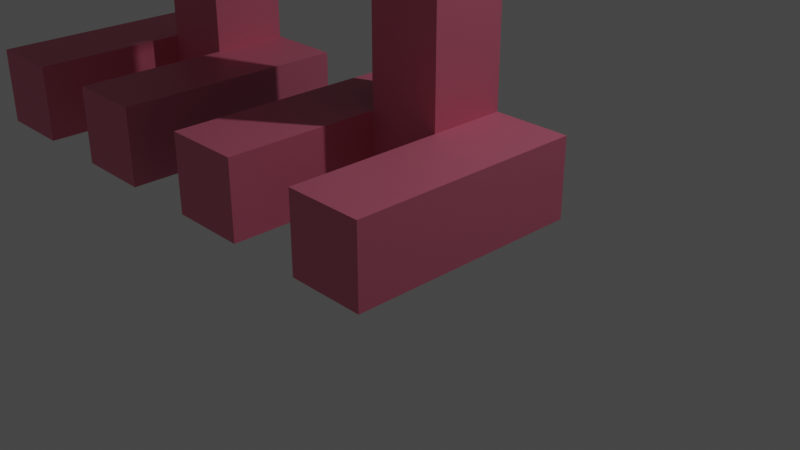 # Source: ostrich.blend  (saved by Blender 2.90.8; exported with 4.5.12 LTS)
import bpy
from mathutils import Matrix  # noqa: F401  (used for matrix-valued properties, if any)

bpy.ops.wm.read_factory_settings(use_empty=True)
scene = bpy.context.scene
scene.name = 'Scene'

# ---- collections
col_collection = bpy.data.collections.new('Collection'); scene.collection.children.link(col_collection)

# ---- materials (node trees are filled in below, after node groups)
mat_material = bpy.data.materials.new('Material')
mat_material.alpha_threshold = 0.0
mat_material.use_transparent_shadow = False
mat_material.line_color = (0.0, 0.0, 0.0, 1.0)
mat_material_001 = bpy.data.materials.new('Material.001')
mat_material_001.use_transparent_shadow = False
mat_material_002 = bpy.data.materials.new('Material.002')
mat_material_002.use_transparent_shadow = False
mat_material_003 = bpy.data.materials.new('Material.003')
mat_material_003.use_transparent_shadow = False

# ---- material node trees
mat_material.use_nodes = True; mat_material.node_tree.nodes.clear()
_N = mat_material.node_tree.nodes; _L = mat_material.node_tree.links
n0 = _N.new('ShaderNodeOutputMaterial'); n0.name = 'Material Output'; n0.location = (300, 300)
n1 = _N.new('ShaderNodeBsdfPrincipled'); n1.name = 'Principled BSDF'; n1.location = (10, 300)
n1.distribution = 'GGX'
n1.subsurface_method = 'BURLEY'
n1.inputs[0].default_value = (0.0, 0.0, 0.0, 1.0)
n1.inputs[2].default_value = 0.4
n1.inputs[3].default_value = 1.45
n1.inputs[27].default_value = (0.0, 0.0, 0.0, 1.0)
n1.inputs[28].default_value = 1.0
_L.new(n1.outputs[0], n0.inputs[0])
n0.is_active_output = True
mat_material_001.use_nodes = True; mat_material_001.node_tree.nodes.clear()
_N = mat_material_001.node_tree.nodes; _L = mat_material_001.node_tree.links
n0 = _N.new('ShaderNodeBsdfPrincipled'); n0.name = 'Principled BSDF'; n0.location = (10, 300)
n0.distribution = 'GGX'
n0.subsurface_method = 'BURLEY'
n0.inputs[3].default_value = 1.45
n0.inputs[27].default_value = (0.0, 0.0, 0.0, 1.0)
n0.inputs[28].default_value = 1.0
n1 = _N.new('ShaderNodeOutputMaterial'); n1.name = 'Material Output'; n1.location = (300, 300)
_L.new(n0.outputs[0], n1.inputs[0])
n1.is_active_output = True
mat_material_002.use_nodes = True; mat_material_002.node_tree.nodes.clear()
_N = mat_material_002.node_tree.nodes; _L = mat_material_002.node_tree.links
n0 = _N.new('ShaderNodeBsdfPrincipled'); n0.name = 'Principled BSDF'; n0.location = (10, 300)
n0.distribution = 'GGX'
n0.subsurface_method = 'BURLEY'
n0.inputs[0].default_value = (0.8, 0.1875, 0.2933, 1.0)
n0.inputs[3].default_value = 1.45
n0.inputs[27].default_value = (0.0, 0.0, 0.0, 1.0)
n0.inputs[28].default_value = 1.0
n1 = _N.new('ShaderNodeOutputMaterial'); n1.name = 'Material Output'; n1.location = (300, 300)
_L.new(n0.outputs[0], n1.inputs[0])
n1.is_active_output = True
mat_material_003.use_nodes = True; mat_material_003.node_tree.nodes.clear()
_N = mat_material_003.node_tree.nodes; _L = mat_material_003.node_tree.links
n0 = _N.new('ShaderNodeBsdfPrincipled'); n0.name = 'Principled BSDF'; n0.location = (10, 300)
n0.distribution = 'GGX'
n0.subsurface_method = 'BURLEY'
n0.inputs[0].default_value = (0.8, 0.05105, 0.1108, 1.0)
n0.inputs[3].default_value = 1.45
n0.inputs[27].default_value = (0.0, 0.0, 0.0, 1.0)
n0.inputs[28].default_value = 1.0
n1 = _N.new('ShaderNodeOutputMaterial'); n1.name = 'Material Output'; n1.location = (300, 300)
_L.new(n0.outputs[0], n1.inputs[0])
n1.is_active_output = True

# ---- world
world_world = bpy.data.worlds.new('World'); scene.world = world_world
world_world.use_nodes = True; world_world.node_tree.nodes.clear()
_N = world_world.node_tree.nodes; _L = world_world.node_tree.links
n0 = _N.new('ShaderNodeOutputWorld'); n0.name = 'World Output'; n0.location = (300, 300)
n1 = _N.new('ShaderNodeBackground'); n1.name = 'Background'; n1.location = (10, 300)
n1.inputs[0].default_value = (0.05088, 0.05088, 0.05088, 1.0)
_L.new(n1.outputs[0], n0.inputs[0])
n0.is_active_output = True
world_world.color = (0.05088, 0.05088, 0.05088)
world_world.use_sun_shadow = False
world_world.sun_shadow_jitter_overblur = 0.0

# ---- cameras
cam_camera = bpy.data.cameras.new('Camera')
cam_camera.clip_end = 100.0
cam_camera.ortho_scale = 7.314

# ---- lights
light_light = bpy.data.lights.new('Light', 'POINT')
light_light.transmission_factor = 0.0
light_light.energy = 1000.0
light_light.shadow_soft_size = 0.1
light_light.shadow_maximum_resolution = 0.006
light_light.use_absolute_resolution = True

# ---- meshes
me_cube = bpy.data.meshes.new('Cube')
me_cube.from_pydata([(1.0, 1.0, 1.0), (1.0, 1.0, -1.0), (1.0, -1.0, 1.0), (1.0, -1.0, -1.0), (-1.0, 1.0, 1.0), (-1.0, 1.0, -1.0), (-1.0, -1.0, 1.0), (-1.0, -1.0, -1.0), (1.0, 2.0, -1.0), (-1.0, 2.0, -1.0), (1.0, 2.0, 1.0), (-1.0, 2.0, 1.0), (3.0, 1.0, 1.0), (3.0, 1.0, -1.0), (3.0, 2.0, 1.0), (3.0, 2.0, -1.0), (5.0, 1.0, 1.0), (5.0, 1.0, -1.0), (5.0, 2.0, 1.0), (5.0, 2.0, -1.0), (3.0, -1.0, 1.0), (3.0, -1.0, -1.0), (5.0, -1.0, 1.0), (5.0, -1.0, -1.0), (1.0, 1.0, 11.0), (1.0, 2.0, 11.0), (3.0, 1.0, 11.0), (3.0, 2.0, 11.0), (1.0, 1.0, 11.0), (1.0, 2.0, 11.0), (3.0, 1.0, 11.0), (3.0, 2.0, 11.0), (1.0, 1.0, 13.0), (1.0, 2.0, 13.0), (7.0, -1.0, 17.0), (5.0, -1.0, 17.0), (3.0, 0.0, 11.0), (1.0, 0.0, 11.0), (5.0, 2.0, 17.0), (1.0, 0.0, 13.0), (3.0, -1.0, 11.0), (1.0, -1.0, 11.0), (3.0, -1.0, 13.0), (1.0, -1.0, 13.0), (1.0, 3.0, 11.0), (3.0, 3.0, 11.0), (1.0, 3.0, 13.0), (1.0, 4.0, 11.0), (3.0, 4.0, 11.0), (1.0, 4.0, 13.0), (3.0, 4.0, 13.0), (5.0, 1.0, 11.0), (5.0, 2.0, 11.0), (3.0, 4.0, 17.0), (1.0, 4.0, 17.0), (5.0, 0.0, 11.0), (3.0, 3.0, 17.0), (5.0, -1.0, 11.0), (5.0, -1.0, 13.0), (1.0, 3.0, 17.0), (5.0, 3.0, 11.0), (0.0, 0.0, 13.0), (5.0, 4.0, 11.0), (7.0, 1.0, 11.0), (7.0, 2.0, 11.0), (1.0, -1.0, 17.0), (3.0, -1.0, 17.0), (7.0, 0.0, 11.0), (1.0, 0.0, 17.0), (7.0, -1.0, 11.0), (7.0, -1.0, 13.0), (3.0, 0.0, 17.0), (7.0, 3.0, 11.0), (0.0, 2.0, 13.0), (7.0, 4.0, 11.0), (9.0, 1.0, 11.0), (9.0, 2.0, 11.0), (3.0, 2.0, 17.0), (9.0, 0.0, 11.0), (1.0, 2.0, 17.0), (9.0, -1.0, 11.0), (9.0, -1.0, 13.0), (1.0, 1.0, 17.0), (9.0, 3.0, 11.0), (0.0, 1.0, 13.0), (9.0, 4.0, 11.0), (11.0, 1.0, 11.0), (11.0, 2.0, 11.0), (11.0, 1.0, 13.0), (11.0, 2.0, 13.0), (11.0, 0.0, 11.0), (11.0, 0.0, 13.0), (11.0, -1.0, 11.0), (11.0, -1.0, 13.0), (11.0, 3.0, 13.0), (11.0, 3.0, 11.0), (11.0, 4.0, 13.0), (11.0, 4.0, 11.0), (9.0, 1.0, 11.0), (9.0, 2.0, 11.0), (11.0, 1.0, 11.0), (11.0, 2.0, 11.0), (9.0, 1.0, 1.0), (9.0, 2.0, 1.0), (11.0, 1.0, 1.0), (11.0, 2.0, 1.0), (9.0, 1.0, -1.0), (9.0, 2.0, -1.0), (11.0, 1.0, -1.0), (11.0, 2.0, -1.0), (13.0, 1.0, 1.0), (13.0, 2.0, 1.0), (13.0, 1.0, -1.0), (13.0, 2.0, -1.0), (11.0, -1.0, -1.0), (11.0, -1.0, 1.0), (13.0, -1.0, -1.0), (13.0, -1.0, 1.0), (7.0, 1.0, 1.0), (7.0, 2.0, 1.0), (7.0, 1.0, -1.0), (7.0, 2.0, -1.0), (9.0, -1.0, 1.0), (9.0, -1.0, -1.0), (7.0, -1.0, 1.0), (7.0, -1.0, -1.0), (12.0, 0.0, 13.0), (12.0, 0.0, 15.0), (8.1, -1.3, 15.0), (3.9, -1.3, 16.4), (1.0, 0.0, 15.0), (3.0, -1.0, 15.0), (1.0, -1.0, 15.0), (1.0, 3.0, 15.0), (5.3, -1.3, 16.4), (1.0, 4.0, 15.0), (3.0, 4.0, 15.0), (9.0, -1.3, 17.0), (3.0, -1.3, 17.0), (8.1, -1.3, 16.4), (6.7, -1.3, 16.4), (9.0, -1.3, 15.0), (9.0, -1.3, 13.0), (8.1, -1.5, 16.4), (6.7, -1.5, 16.4), (3.0, -1.3, 15.0), (5.0, 4.0, 15.0), (3.0, -1.3, 13.0), (7.0, -1.3, 13.0), (5.0, -1.3, 13.0), (7.0, 4.0, 15.0), (7.0, -1.3, 17.0), (11.0, -1.0, 15.0), (9.0, -1.0, 15.0), (5.0, -1.3, 17.0), (9.0, 4.0, 15.0), (3.9, -1.5, 26.35), (3.9, -2.5, 26.35), (11.0, 0.0, 15.0), (11.0, 3.0, 15.0), (11.0, 4.0, 15.0), (7.0, 3.0, 17.0), (5.0, 3.0, 17.0), (5.0, 0.0, 17.0), (7.0, 2.0, 17.0), (5.0, 4.0, 17.0), (9.0, 3.0, 17.0), (9.0, 2.0, 17.0), (7.0, 0.0, 17.0), (7.0, 4.0, 17.0), (11.0, -1.0, 17.0), (9.0, -1.0, 17.0), (9.0, 0.0, 17.0), (9.0, 4.0, 17.0), (11.0, 1.0, 17.0), (11.0, 2.0, 17.0), (11.0, 0.0, 17.0), (11.0, 3.0, 17.0), (11.0, 4.0, 17.0), (3.9, -1.3, 15.0), (8.1, -1.3, 13.6), (6.7, -1.3, 13.6), (5.3, -1.3, 13.6), (3.9, -1.3, 13.6), (5.3, -1.5, 16.4), (3.9, -1.5, 16.4), (8.1, -1.5, 15.0), (6.7, -1.5, 15.0), (5.3, -1.5, 15.0), (3.9, -1.5, 15.0), (8.1, -1.5, 13.6), (6.7, -1.5, 13.6), (5.3, -1.5, 13.6), (3.9, -1.5, 13.6), (4.95, -1.5, 15.35), (7.05, -1.5, 15.35), (7.05, -1.5, 13.25), (4.95, -1.5, 13.25), (4.95, -2.5, 15.35), (7.05, -2.5, 15.35), (7.05, -2.5, 13.25), (4.95, -2.5, 13.25), (4.95, -1.5, 25.35), (7.05, -1.5, 25.35), (4.95, -2.5, 25.35), (7.05, -2.5, 25.35), (3.9, -1.0, 25.35), (8.1, -1.0, 25.35), (3.9, -3.0, 25.35), (8.1, -3.0, 25.35), (3.9, -1.0, 29.35), (8.1, -1.0, 29.35), (3.9, -3.0, 29.35), (8.1, -3.0, 29.35), (3.9, -3.0, 26.75), (8.1, -3.0, 26.75), (3.9, -3.0, 27.95), (8.1, -3.0, 27.95), (3.9, -3.0, 26.75), (8.1, -3.0, 26.75), (3.9, -3.0, 27.95), (8.1, -3.0, 27.95), (3.9, -4.0, 26.75), (8.1, -4.0, 26.75), (3.9, -4.0, 27.95), (8.1, -4.0, 27.95), (1.0, 5.0, 13.0), (3.0, 5.0, 13.0), (3.0, 5.0, 15.0), (1.0, 5.0, 15.0), (1.0, 5.0, 11.0), (3.0, 5.0, 11.0), (1.0, 5.0, 13.0), (3.0, 5.0, 13.0), (5.0, 5.0, 13.0), (5.0, 5.0, 11.0), (5.0, 5.0, 15.0), (7.0, 5.0, 11.0), (9.0, 5.0, 11.0), (7.0, 5.0, 13.0), (11.0, 5.0, 15.0), (11.0, 5.0, 13.0), (11.0, 5.0, 11.0), (9.0, 5.0, 13.0), (3.0, 5.0, 15.0), (9.0, 5.0, 15.0), (7.0, 5.0, 15.0), (0.0, 3.0, 17.0), (0.0, 2.0, 17.0), (0.0, 3.0, 13.0), (0.0, 4.0, 13.0), (0.0, 0.0, 17.0), (0.0, 1.0, 17.0), (0.0, 3.0, 15.0), (0.0, 2.0, 15.0), (0.0, 1.0, 15.0), (0.0, 0.0, 15.0), (0.0, 4.0, 15.0), (12.0, 1.0, 13.0), (12.0, 1.0, 15.0), (12.0, 4.0, 15.0), (12.0, 4.0, 13.0), (12.0, 2.0, 15.0), (12.0, 2.0, 13.0), (12.0, 3.0, 13.0), (12.0, 3.0, 15.0), (12.0, 3.0, 17.0), (12.0, 0.0, 17.0), (12.0, 1.0, 17.0), (12.0, 2.0, 17.0), (3.9, -2.5, 28.35), (3.9, -1.5, 28.35), (8.1, -1.5, 26.35), (8.1, -2.5, 26.35), (8.1, -1.5, 28.35), (8.1, -2.5, 28.35), (3.7, -2.5, 26.35), (3.7, -1.5, 26.35), (3.7, -2.5, 28.35), (3.7, -1.5, 28.35), (8.3, -1.5, 26.35), (8.3, -2.5, 26.35), (8.3, -1.5, 28.35), (8.3, -2.5, 28.35), (8.3, -1.75, 26.85), (8.3, -2.25, 26.85), (8.3, -1.75, 27.85), (8.3, -2.25, 27.85), (3.7, -2.25, 26.85), (3.7, -1.75, 26.85), (3.7, -2.25, 27.85), (3.7, -1.75, 27.85), (5.0, 1.0, 19.0), (7.0, 1.0, 19.0), (5.0, 2.0, 19.0), (3.0, 1.0, 19.0), (3.0, 0.0, 19.0), (1.0, 0.0, 19.0), (1.0, 1.0, 19.0), (1.0, 2.0, 19.0), (3.0, 2.0, 19.0), (5.0, 0.0, 19.0), (7.0, 2.0, 19.0), (9.0, 2.0, 19.0), (7.0, 0.0, 19.0), (9.0, 1.0, 19.0), (9.0, 0.0, 19.0), (11.0, 1.0, 19.0), (11.0, 2.0, 19.0), (11.0, 0.0, 19.0)], [], [(0, 4, 6, 2), (3, 2, 6, 7), (7, 6, 4, 5), (5, 1, 3, 7), (1, 0, 2, 3), (4, 0, 10, 11), (9, 11, 10, 8), (0, 1, 13, 12), (5, 4, 11, 9), (1, 5, 9, 8), (15, 14, 18, 19), (8, 10, 14, 15), (1, 8, 15, 13), (14, 10, 25, 27), (16, 17, 19, 18), (14, 12, 16, 18), (17, 16, 22, 23), (13, 15, 19, 17), (20, 21, 23, 22), (13, 17, 23, 21), (12, 13, 21, 20), (16, 12, 20, 22), (24, 26, 30, 28), (12, 14, 27, 26), (10, 0, 24, 25), (0, 12, 26, 24), (28, 30, 36, 37), (25, 24, 28, 29), (27, 25, 29, 31), (26, 27, 31, 30), (71, 68, 65, 66), (29, 28, 32, 33), (68, 71, 296, 297), (160, 96, 241, 240), (56, 77, 38, 162), (32, 28, 37, 39), (40, 36, 55, 57), (79, 77, 56, 59), (41, 40, 42, 43), (37, 36, 40, 41), (39, 37, 41, 43), (168, 172, 306, 304), (31, 45, 60, 52), (31, 29, 44, 45), (29, 33, 46, 44), (30, 31, 52, 51), (85, 74, 237, 238), (43, 42, 131, 132), (44, 46, 49, 47), (45, 44, 47, 48), (55, 51, 63, 67), (94, 96, 261, 264), (35, 66, 138, 154), (93, 91, 158, 152), (58, 70, 148, 149), (42, 40, 57, 58), (160, 159, 265, 260), (82, 79, 248, 252), (36, 30, 51, 55), (45, 48, 62, 60), (39, 43, 132, 130), (49, 46, 249, 250), (155, 160, 240, 245), (96, 97, 242, 241), (88, 89, 263, 258), (135, 49, 250, 257), (72, 74, 85, 83), (52, 60, 72, 64), (57, 55, 67, 69), (32, 39, 61, 84), (74, 62, 235, 237), (51, 52, 64, 63), (58, 57, 69, 70), (60, 62, 74, 72), (47, 49, 232, 230), (81, 153, 141, 142), (174, 176, 267, 268), (83, 85, 97, 95), (81, 80, 92, 93), (67, 63, 75, 78), (64, 72, 83, 76), (69, 67, 78, 80), (136, 50, 227, 228), (136, 146, 236, 244), (63, 64, 76, 75), (70, 69, 80, 81), (86, 87, 89, 88), (90, 91, 93, 92), (86, 88, 91, 90), (94, 95, 97, 96), (89, 87, 95, 94), (150, 155, 245, 246), (78, 75, 86, 90), (76, 83, 95, 87), (80, 78, 90, 92), (81, 93, 152, 153), (49, 50, 233, 232), (76, 87, 101, 99), (101, 100, 104, 105), (86, 75, 98, 100), (87, 86, 100, 101), (75, 76, 99, 98), (104, 102, 106, 108), (100, 98, 102, 104), (98, 99, 103, 102), (99, 101, 105, 103), (106, 107, 109, 108), (102, 103, 119, 118), (103, 105, 109, 107), (109, 105, 111, 113), (111, 110, 112, 113), (104, 108, 114, 115), (108, 109, 113, 112), (105, 104, 110, 111), (115, 114, 116, 117), (108, 112, 116, 114), (112, 110, 117, 116), (110, 104, 115, 117), (118, 119, 121, 120), (103, 107, 121, 119), (102, 118, 124, 122), (107, 106, 120, 121), (123, 122, 124, 125), (106, 102, 122, 123), (118, 120, 125, 124), (120, 106, 123, 125), (138, 145, 179, 129), (145, 147, 183, 179), (142, 141, 128, 180), (154, 138, 129, 134), (149, 148, 181, 182), (153, 171, 137, 141), (171, 34, 151, 137), (159, 160, 178, 177), (150, 146, 165, 169), (130, 132, 65, 68), (96, 160, 260, 261), (135, 133, 59, 54), (152, 158, 176, 170), (130, 68, 251, 256), (160, 155, 173, 178), (132, 131, 66, 65), (89, 94, 264, 263), (42, 58, 149, 147), (136, 135, 54, 53), (175, 174, 268, 269), (33, 32, 84, 73), (146, 136, 53, 165), (59, 133, 253, 247), (155, 150, 169, 173), (153, 152, 170, 171), (59, 56, 53, 54), (165, 162, 161, 169), (163, 35, 34, 168), (167, 164, 302, 303), (162, 38, 164, 161), (175, 167, 303, 308), (82, 68, 297, 298), (53, 56, 162, 165), (71, 66, 35, 163), (169, 161, 166, 173), (168, 34, 171, 172), (38, 77, 300, 294), (161, 164, 167, 166), (163, 168, 304, 301), (172, 171, 170, 176), (77, 79, 299, 300), (166, 167, 175, 177), (71, 163, 301, 296), (173, 166, 177, 178), (79, 82, 298, 299), (151, 154, 134, 140), (131, 42, 147, 145), (66, 131, 145, 138), (70, 81, 142, 148), (34, 35, 154, 151), (180, 128, 186, 190), (128, 139, 143, 186), (129, 179, 189, 185), (182, 181, 191, 192), (134, 129, 185, 184), (183, 182, 192, 193), (137, 151, 140, 139), (148, 142, 180, 181), (141, 137, 139, 128), (147, 149, 182, 183), (188, 187, 144, 184), (187, 186, 143, 144), (188, 192, 197, 194), (191, 190, 186, 187), (193, 192, 188, 189), (189, 188, 184, 185), (140, 134, 184, 144), (179, 183, 193, 189), (181, 180, 190, 191), (139, 140, 144, 143), (197, 196, 200, 201), (187, 188, 194, 195), (192, 191, 196, 197), (191, 187, 195, 196), (201, 200, 199, 198), (196, 195, 199, 200), (194, 197, 201, 198), (199, 195, 203, 205), (202, 204, 208, 206), (198, 199, 205, 204), (194, 198, 204, 202), (195, 194, 202, 203), (208, 209, 215, 214), (204, 205, 209, 208), (205, 203, 207, 209), (203, 202, 206, 207), (211, 210, 212, 213), (213, 209, 273, 275), (207, 206, 210, 211), (210, 206, 156, 271), (216, 214, 218, 220), (209, 213, 217, 215), (212, 208, 214, 216), (213, 212, 216, 217), (219, 221, 225, 223), (217, 216, 220, 221), (215, 217, 221, 219), (214, 215, 219, 218), (222, 223, 225, 224), (218, 219, 223, 222), (220, 218, 222, 224), (221, 220, 224, 225), (227, 226, 229, 228), (50, 49, 226, 227), (49, 135, 229, 226), (135, 136, 228, 229), (231, 233, 234, 235), (231, 230, 232, 233), (234, 233, 244, 236), (239, 234, 236, 246), (235, 234, 239, 237), (241, 243, 245, 240), (237, 239, 243, 238), (243, 239, 246, 245), (238, 243, 241, 242), (50, 136, 244, 233), (62, 48, 231, 235), (146, 150, 246, 236), (97, 85, 238, 242), (48, 47, 230, 231), (250, 249, 253, 257), (73, 84, 255, 254), (249, 73, 254, 253), (84, 61, 256, 255), (254, 255, 252, 248), (255, 256, 251, 252), (253, 254, 248, 247), (79, 59, 247, 248), (46, 33, 73, 249), (39, 130, 256, 61), (68, 82, 252, 251), (133, 135, 257, 253), (258, 263, 262, 259), (264, 261, 260, 265), (126, 258, 259, 127), (263, 264, 265, 262), (262, 265, 266, 269), (127, 259, 268, 267), (259, 262, 269, 268), (176, 158, 127, 267), (159, 177, 266, 265), (91, 88, 258, 126), (158, 91, 126, 127), (177, 175, 269, 266), (271, 156, 277, 279), (208, 212, 270, 157), (212, 210, 271, 270), (206, 208, 157, 156), (274, 275, 283, 282), (211, 213, 275, 274), (209, 207, 272, 273), (207, 211, 274, 272), (276, 278, 290, 288), (270, 271, 279, 278), (157, 270, 278, 276), (156, 157, 276, 277), (280, 282, 286, 284), (275, 273, 281, 283), (273, 272, 280, 281), (272, 274, 282, 280), (285, 284, 286, 287), (282, 283, 287, 286), (283, 281, 285, 287), (281, 280, 284, 285), (289, 288, 290, 291), (277, 276, 288, 289), (279, 277, 289, 291), (278, 279, 291, 290), (295, 298, 297, 296), (299, 298, 295, 300), (294, 292, 293, 302), (300, 295, 292, 294), (295, 296, 301, 292), (302, 293, 305, 303), (292, 301, 304, 293), (303, 305, 307, 308), (293, 304, 306, 305), (305, 306, 309, 307), (174, 175, 308, 307), (172, 176, 309, 306), (176, 174, 307, 309), (164, 38, 294, 302)])
me_cube.polygons.foreach_set('material_index', [2, 2, 2, 2, 2, 2, 2, 2, 2, 2, 2, 2, 2, 2, 0, 2, 0, 2, 2, 2, 2, 2, 2, 0, 2, 2, 0, 0, 2, 2, 0, 0, 0, 1, 0, 0, 0, 0, 0, 0, 0, 0, 0, 0, 0, 0, 1, 0, 0, 0, 0, 0, 0, 0, 0, 0, 0, 0, 0, 0, 0, 0, 1, 1, 0, 0, 0, 0, 0, 0, 1, 0, 0, 0, 1, 0, 0, 0, 0, 0, 0, 0, 1, 1, 0, 0, 0, 0, 0, 0, 0, 1, 0, 0, 0, 0, 0, 0, 2, 2, 0, 2, 2, 2, 2, 2, 2, 2, 2, 2, 2, 2, 2, 2, 2, 2, 2, 2, 2, 2, 2, 2, 2, 2, 2, 2, 0, 0, 0, 0, 0, 0, 0, 0, 0, 0, 0, 0, 0, 0, 0, 0, 0, 0, 0, 0, 0, 0, 0, 0, 0, 0, 0, 0, 0, 0, 0, 0, 0, 0, 0, 0, 0, 0, 0, 0, 0, 0, 0, 0, 0, 0, 0, 0, 0, 0, 0, 0, 0, 0, 0, 0, 0, 0, 0, 0, 0, 0, 0, 0, 0, 0, 0, 0, 0, 0, 0, 0, 0, 0, 0, 0, 0, 2, 2, 2, 2, 2, 2, 2, 2, 2, 2, 2, 2, 2, 0, 0, 0, 2, 3, 0, 0, 0, 3, 3, 3, 3, 1, 0, 1, 1, 1, 1, 1, 1, 1, 1, 1, 1, 1, 1, 1, 1, 1, 1, 0, 0, 0, 0, 0, 0, 0, 0, 0, 0, 0, 0, 0, 0, 0, 0, 0, 0, 0, 0, 0, 0, 0, 0, 1, 2, 2, 2, 1, 2, 2, 2, 1, 1, 0, 1, 1, 0, 1, 1, 0, 1, 1, 1, 0, 1, 1, 1, 0, 0, 0, 0, 0, 0, 0, 0, 0, 0, 0, 0, 0, 0])
_uv = me_cube.uv_layers.new(name='UVMap')
_uv.uv.foreach_set('vector', [0.625, 0.5, 0.875, 0.5, 0.875, 0.75, 0.625, 0.75, 0.375, 0.75, 0.625, 0.75, 0.625, 1.0, 0.375, 1.0, 0.375, 0.0, 0.625, 0.0, 0.625, 0.25, 0.375, 0.25, 0.125, 0.5, 0.375, 0.5, 0.375, 0.75, 0.125, 0.75, 0.375, 0.5, 0.625, 0.5, 0.625, 0.75, 0.375, 0.75, 0.875, 0.5, 0.625, 0.5, 0.625, 0.5, 0.875, 0.5, 0.375, 0.25, 0.625, 0.25, 0.625, 0.5, 0.375, 0.5, 0.625, 0.5, 0.375, 0.5, 0.375, 0.5, 0.625, 0.5, 0.375, 0.25, 0.625, 0.25, 0.625, 0.25, 0.375, 0.25, 0.375, 0.5, 0.125, 0.5, 0.125, 0.5, 0.375, 0.5, 0.375, 0.5, 0.625, 0.5, 0.625, 0.5, 0.375, 0.5, 0.375, 0.5, 0.625, 0.5, 0.625, 0.5, 0.375, 0.5, 0.375, 0.5, 0.375, 0.5, 0.375, 0.5, 0.375, 0.5, 0.625, 0.5, 0.625, 0.5, 0.625, 0.5, 0.625, 0.5, 0.625, 0.5, 0.375, 0.5, 0.375, 0.5, 0.625, 0.5, 0.625, 0.5, 0.625, 0.5, 0.625, 0.5, 0.625, 0.5, 0.375, 0.5, 0.625, 0.5, 0.625, 0.5, 0.375, 0.5, 0.375, 0.5, 0.375, 0.5, 0.375, 0.5, 0.375, 0.5, 0.625, 0.5, 0.375, 0.5, 0.375, 0.5, 0.625, 0.5, 0.375, 0.5, 0.375, 0.5, 0.375, 0.5, 0.375, 0.5, 0.625, 0.5, 0.375, 0.5, 0.375, 0.5, 0.625, 0.5, 0.625, 0.5, 0.625, 0.5, 0.625, 0.5, 0.625, 0.5, 0.625, 0.5, 0.625, 0.5, 0.625, 0.5, 0.625, 0.5, 0.625, 0.5, 0.625, 0.5, 0.625, 0.5, 0.625, 0.5, 0.625, 0.5, 0.625, 0.5, 0.625, 0.5, 0.625, 0.5, 0.625, 0.5, 0.625, 0.5, 0.625, 0.5, 0.625, 0.5, 0.625, 0.5, 0.625, 0.5, 0.625, 0.5, 0.625, 0.5, 0.625, 0.5, 0.625, 0.5, 0.625, 0.5, 0.625, 0.5, 0.625, 0.5, 0.625, 0.5, 0.625, 0.5, 0.625, 0.5, 0.625, 0.5, 0.625, 0.5, 0.625, 0.5, 0.625, 0.5, 0.625, 0.5, 0.625, 0.5, 0.625, 0.5, 0.625, 0.5, 0.625, 0.5, 0.625, 0.5, 0.625, 0.5, 0.625, 0.5, 0.625, 0.5, 0.625, 0.5, 0.625, 0.5, 0.625, 0.5, 0.625, 0.5, 0.625, 0.5, 0.625, 0.5, 0.625, 0.5, 0.625, 0.5, 0.625, 0.5, 0.625, 0.5, 0.625, 0.5, 0.625, 0.5, 0.625, 0.5, 0.625, 0.5, 0.625, 0.5, 0.625, 0.5, 0.625, 0.5, 0.625, 0.5, 0.625, 0.5, 0.625, 0.5, 0.625, 0.5, 0.625, 0.5, 0.625, 0.5, 0.625, 0.5, 0.625, 0.5, 0.625, 0.5, 0.625, 0.5, 0.625, 0.5, 0.625, 0.5, 0.625, 0.5, 0.625, 0.5, 0.625, 0.5, 0.625, 0.5, 0.625, 0.5, 0.625, 0.5, 0.625, 0.5, 0.625, 0.5, 0.625, 0.5, 0.625, 0.5, 0.625, 0.5, 0.625, 0.5, 0.625, 0.5, 0.625, 0.5, 0.625, 0.5, 0.625, 0.5, 0.625, 0.5, 0.625, 0.5, 0.625, 0.5, 0.625, 0.5, 0.625, 0.5, 0.625, 0.5, 0.625, 0.5, 0.625, 0.5, 0.625, 0.5, 0.625, 0.5, 0.625, 0.5, 0.625, 0.5, 0.625, 0.5, 0.625, 0.5, 0.625, 0.5, 0.625, 0.5, 0.625, 0.5, 0.625, 0.5, 0.625, 0.5, 0.625, 0.5, 0.625, 0.5, 0.625, 0.5, 0.625, 0.5, 0.625, 0.5, 0.625, 0.5, 0.625, 0.5, 0.625, 0.5, 0.625, 0.5, 0.625, 0.5, 0.625, 0.5, 0.625, 0.5, 0.625, 0.5, 0.625, 0.5, 0.625, 0.5, 0.625, 0.5, 0.625, 0.5, 0.625, 0.5, 0.625, 0.5, 0.625, 0.5, 0.625, 0.5, 0.625, 0.5, 0.625, 0.5, 0.625, 0.5, 0.625, 0.5, 0.625, 0.5, 0.625, 0.5, 0.625, 0.5, 0.625, 0.5, 0.625, 0.5, 0.625, 0.5, 0.625, 0.5, 0.625, 0.5, 0.625, 0.5, 0.625, 0.5, 0.625, 0.5, 0.625, 0.5, 0.625, 0.5, 0.625, 0.5, 0.625, 0.5, 0.625, 0.5, 0.625, 0.5, 0.625, 0.5, 0.625, 0.5, 0.625, 0.5, 0.625, 0.5, 0.625, 0.5, 0.625, 0.5, 0.625, 0.5, 0.625, 0.5, 0.625, 0.5, 0.625, 0.5, 0.625, 0.5, 0.625, 0.5, 0.625, 0.5, 0.625, 0.5, 0.625, 0.5, 0.625, 0.5, 0.625, 0.5, 0.625, 0.5, 0.625, 0.5, 0.625, 0.5, 0.625, 0.5, 0.625, 0.5, 0.625, 0.5, 0.625, 0.5, 0.625, 0.5, 0.625, 0.5, 0.625, 0.5, 0.625, 0.5, 0.625, 0.5, 0.625, 0.5, 0.625, 0.5, 0.625, 0.5, 0.625, 0.5, 0.625, 0.5, 0.625, 0.5, 0.625, 0.5, 0.625, 0.5, 0.625, 0.5, 0.625, 0.5, 0.625, 0.5, 0.625, 0.5, 0.625, 0.5, 0.625, 0.5, 0.625, 0.5, 0.625, 0.5, 0.625, 0.5, 0.625, 0.5, 0.625, 0.5, 0.625, 0.5, 0.625, 0.5, 0.625, 0.5, 0.625, 0.5, 0.625, 0.5, 0.625, 0.5, 0.625, 0.5, 0.625, 0.5, 0.625, 0.5, 0.625, 0.5, 0.625, 0.5, 0.625, 0.5, 0.625, 0.5, 0.625, 0.5, 0.625, 0.5, 0.625, 0.5, 0.625, 0.5, 0.625, 0.5, 0.625, 0.5, 0.625, 0.5, 0.625, 0.5, 0.625, 0.5, 0.625, 0.5, 0.625, 0.5, 0.625, 0.5, 0.625, 0.5, 0.625, 0.5, 0.625, 0.5, 0.625, 0.5, 0.625, 0.5, 0.625, 0.5, 0.625, 0.5, 0.625, 0.5, 0.625, 0.5, 0.625, 0.5, 0.625, 0.5, 0.625, 0.5, 0.625, 0.5, 0.625, 0.5, 0.625, 0.5, 0.625, 0.5, 0.625, 0.5, 0.625, 0.5, 0.625, 0.5, 0.625, 0.5, 0.625, 0.5, 0.625, 0.5, 0.625, 0.5, 0.625, 0.5, 0.625, 0.5, 0.625, 0.5, 0.625, 0.5, 0.625, 0.5, 0.625, 0.5, 0.625, 0.5, 0.625, 0.5, 0.625, 0.5, 0.625, 0.5, 0.625, 0.5, 0.625, 0.5, 0.625, 0.5, 0.625, 0.5, 0.625, 0.5, 0.625, 0.5, 0.625, 0.5, 0.625, 0.5, 0.625, 0.5, 0.625, 0.5, 0.625, 0.5, 0.625, 0.5, 0.625, 0.5, 0.625, 0.5, 0.625, 0.5, 0.625, 0.5, 0.625, 0.5, 0.625, 0.5, 0.625, 0.5, 0.625, 0.5, 0.625, 0.5, 0.625, 0.5, 0.625, 0.5, 0.625, 0.5, 0.625, 0.5, 0.625, 0.5, 0.625, 0.5, 0.625, 0.5, 0.625, 0.5, 0.625, 0.5, 0.625, 0.5, 0.625, 0.5, 0.625, 0.5, 0.625, 0.5, 0.625, 0.5, 0.625, 0.5, 0.625, 0.5, 0.625, 0.5, 0.625, 0.5, 0.625, 0.5, 0.625, 0.5, 0.625, 0.5, 0.625, 0.5, 0.625, 0.5, 0.625, 0.5, 0.625, 0.5, 0.625, 0.5, 0.625, 0.5, 0.625, 0.5, 0.625, 0.5, 0.625, 0.5, 0.625, 0.5, 0.625, 0.5, 0.625, 0.5, 0.625, 0.5, 0.625, 0.5, 0.625, 0.5, 0.625, 0.5, 0.625, 0.5, 0.625, 0.5, 0.625, 0.5, 0.625, 0.5, 0.625, 0.5, 0.625, 0.5, 0.625, 0.5, 0.625, 0.5, 0.625, 0.5, 0.625, 0.5, 0.625, 0.5, 0.625, 0.5, 0.625, 0.5, 0.625, 0.5, 0.625, 0.5, 0.625, 0.5, 0.625, 0.5, 0.625, 0.5, 0.625, 0.5, 0.625, 0.5, 0.625, 0.5, 0.625, 0.5, 0.625, 0.5, 0.625, 0.5, 0.625, 0.5, 0.625, 0.5, 0.625, 0.5, 0.625, 0.5, 0.625, 0.5, 0.625, 0.5, 0.625, 0.5, 0.625, 0.5, 0.625, 0.5, 0.625, 0.5, 0.625, 0.5, 0.625, 0.5, 0.625, 0.5, 0.625, 0.5, 0.625, 0.5, 0.625, 0.5, 0.625, 0.5, 0.625, 0.5, 0.625, 0.5, 0.625, 0.5, 0.625, 0.5, 0.625, 0.5, 0.625, 0.5, 0.625, 0.5, 0.625, 0.5, 0.625, 0.5, 0.625, 0.5, 0.625, 0.5, 0.625, 0.5, 0.625, 0.5, 0.625, 0.5, 0.625, 0.5, 0.625, 0.5, 0.625, 0.5, 0.625, 0.5, 0.625, 0.5, 0.625, 0.5, 0.625, 0.5, 0.625, 0.5, 0.625, 0.5, 0.625, 0.5, 0.625, 0.5, 0.625, 0.5, 0.625, 0.5, 0.625, 0.5, 0.625, 0.5, 0.625, 0.5, 0.625, 0.5, 0.625, 0.5, 0.625, 0.5, 0.625, 0.5, 0.625, 0.5, 0.625, 0.5, 0.625, 0.5, 0.625, 0.5, 0.625, 0.5, 0.625, 0.5, 0.625, 0.5, 0.625, 0.5, 0.625, 0.5, 0.625, 0.5, 0.625, 0.5, 0.625, 0.5, 0.625, 0.5, 0.625, 0.5, 0.625, 0.5, 0.625, 0.5, 0.625, 0.5, 0.625, 0.5, 0.625, 0.5, 0.625, 0.5, 0.625, 0.5, 0.625, 0.5, 0.625, 0.5, 0.625, 0.5, 0.625, 0.5, 0.625, 0.5, 0.625, 0.5, 0.625, 0.5, 0.625, 0.5, 0.625, 0.5, 0.625, 0.5, 0.625, 0.5, 0.625, 0.5, 0.625, 0.5, 0.625, 0.5, 0.625, 0.5, 0.625, 0.5, 0.625, 0.5, 0.625, 0.5, 0.625, 0.5, 0.625, 0.5, 0.625, 0.5, 0.625, 0.5, 0.625, 0.5, 0.625, 0.5, 0.625, 0.5, 0.625, 0.5, 0.625, 0.5, 0.625, 0.5, 0.625, 0.5, 0.625, 0.5, 0.625, 0.5, 0.625, 0.5, 0.625, 0.5, 0.625, 0.5, 0.625, 0.5, 0.625, 0.5, 0.625, 0.5, 0.625, 0.5, 0.625, 0.5, 0.625, 0.5, 0.625, 0.5, 0.625, 0.5, 0.625, 0.5, 0.625, 0.5, 0.625, 0.5, 0.625, 0.5, 0.625, 0.5, 0.625, 0.5, 0.625, 0.5, 0.625, 0.5, 0.625, 0.5, 0.625, 0.5, 0.625, 0.5, 0.625, 0.5, 0.625, 0.5, 0.625, 0.5, 0.625, 0.5, 0.625, 0.5, 0.625, 0.5, 0.625, 0.5, 0.625, 0.5, 0.625, 0.5, 0.625, 0.5, 0.625, 0.5, 0.625, 0.5, 0.625, 0.5, 0.625, 0.5, 0.625, 0.5, 0.625, 0.5, 0.625, 0.5, 0.625, 0.5, 0.625, 0.5, 0.625, 0.5, 0.625, 0.5, 0.625, 0.5, 0.625, 0.5, 0.625, 0.5, 0.625, 0.5, 0.625, 0.5, 0.625, 0.5, 0.625, 0.5, 0.625, 0.5, 0.625, 0.5, 0.625, 0.5, 0.625, 0.5, 0.625, 0.5, 0.625, 0.5, 0.625, 0.5, 0.625, 0.5, 0.625, 0.5, 0.625, 0.5, 0.625, 0.5, 0.625, 0.5, 0.625, 0.5, 0.625, 0.5, 0.625, 0.5, 0.625, 0.5, 0.625, 0.5, 0.625, 0.5, 0.625, 0.5, 0.625, 0.5, 0.625, 0.5, 0.625, 0.5, 0.625, 0.5, 0.625, 0.5, 0.625, 0.5, 0.625, 0.5, 0.625, 0.5, 0.625, 0.5, 0.625, 0.5, 0.625, 0.5, 0.625, 0.5, 0.625, 0.5, 0.625, 0.5, 0.625, 0.5, 0.625, 0.5, 0.625, 0.5, 0.625, 0.5, 0.625, 0.5, 0.625, 0.5, 0.625, 0.5, 0.625, 0.5, 0.625, 0.5, 0.625, 0.5, 0.625, 0.5, 0.625, 0.5, 0.625, 0.5, 0.625, 0.5, 0.625, 0.5, 0.625, 0.5, 0.625, 0.5, 0.625, 0.5, 0.625, 0.5, 0.625, 0.5, 0.625, 0.5, 0.625, 0.5, 0.625, 0.5, 0.625, 0.5, 0.625, 0.5, 0.625, 0.5, 0.625, 0.5, 0.625, 0.5, 0.625, 0.5, 0.625, 0.5, 0.625, 0.5, 0.625, 0.5, 0.625, 0.5, 0.625, 0.5, 0.625, 0.5, 0.625, 0.5, 0.625, 0.5, 0.625, 0.5, 0.625, 0.5, 0.625, 0.5, 0.625, 0.5, 0.625, 0.5, 0.625, 0.5, 0.625, 0.5, 0.625, 0.5, 0.625, 0.5, 0.625, 0.5, 0.625, 0.5, 0.625, 0.5, 0.625, 0.5, 0.625, 0.5, 0.625, 0.5, 0.625, 0.5, 0.625, 0.5, 0.625, 0.5, 0.625, 0.5, 0.625, 0.5, 0.625, 0.5, 0.625, 0.5, 0.625, 0.5, 0.625, 0.5, 0.625, 0.5, 0.625, 0.5, 0.625, 0.5, 0.625, 0.5, 0.625, 0.5, 0.625, 0.5, 0.625, 0.5, 0.625, 0.5, 0.625, 0.5, 0.625, 0.5, 0.625, 0.5, 0.625, 0.5, 0.625, 0.5, 0.625, 0.5, 0.625, 0.5, 0.625, 0.5, 0.625, 0.5, 0.625, 0.5, 0.625, 0.5, 0.625, 0.5, 0.625, 0.5, 0.625, 0.5, 0.625, 0.5, 0.625, 0.5, 0.625, 0.5, 0.625, 0.5, 0.625, 0.5, 0.625, 0.5, 0.625, 0.5, 0.625, 0.5, 0.625, 0.5, 0.625, 0.5, 0.625, 0.5, 0.625, 0.5, 0.625, 0.5, 0.625, 0.5, 0.625, 0.5, 0.625, 0.5, 0.625, 0.5, 0.625, 0.5, 0.625, 0.5, 0.625, 0.5, 0.625, 0.5, 0.625, 0.5, 0.625, 0.5, 0.625, 0.5, 0.625, 0.5, 0.625, 0.5, 0.625, 0.5, 0.625, 0.5, 0.625, 0.5, 0.625, 0.5, 0.625, 0.5, 0.625, 0.5, 0.625, 0.5, 0.625, 0.5, 0.625, 0.5, 0.625, 0.5, 0.625, 0.5, 0.625, 0.5, 0.625, 0.5, 0.625, 0.5, 0.625, 0.5, 0.625, 0.5, 0.625, 0.5, 0.625, 0.5, 0.625, 0.5, 0.625, 0.5, 0.625, 0.5, 0.625, 0.5, 0.625, 0.5, 0.625, 0.5, 0.625, 0.5, 0.625, 0.5, 0.625, 0.5, 0.625, 0.5, 0.625, 0.5, 0.625, 0.5, 0.625, 0.5, 0.625, 0.5, 0.625, 0.5, 0.625, 0.5, 0.625, 0.5, 0.625, 0.5, 0.625, 0.5, 0.625, 0.5, 0.625, 0.5, 0.625, 0.5, 0.625, 0.5, 0.625, 0.5, 0.625, 0.5, 0.625, 0.5, 0.625, 0.5, 0.625, 0.5, 0.625, 0.5, 0.625, 0.5, 0.625, 0.5, 0.625, 0.5, 0.625, 0.5, 0.625, 0.5, 0.625, 0.5, 0.625, 0.5, 0.625, 0.5, 0.625, 0.5, 0.625, 0.5, 0.625, 0.5, 0.625, 0.5, 0.625, 0.5, 0.625, 0.5, 0.625, 0.5, 0.625, 0.5, 0.625, 0.5, 0.625, 0.5, 0.625, 0.5, 0.625, 0.5, 0.625, 0.5, 0.625, 0.5, 0.625, 0.5, 0.625, 0.5, 0.625, 0.5, 0.625, 0.5, 0.625, 0.5, 0.625, 0.5, 0.625, 0.5, 0.625, 0.5, 0.625, 0.5, 0.625, 0.5, 0.625, 0.5, 0.625, 0.5, 0.625, 0.5, 0.625, 0.5, 0.625, 0.5, 0.625, 0.5, 0.625, 0.5, 0.625, 0.5, 0.625, 0.5, 0.625, 0.5, 0.625, 0.5, 0.625, 0.5, 0.625, 0.5, 0.625, 0.5, 0.625, 0.5, 0.625, 0.5, 0.625, 0.5, 0.625, 0.5, 0.625, 0.5, 0.625, 0.5, 0.625, 0.5, 0.625, 0.5, 0.625, 0.5, 0.625, 0.5, 0.625, 0.5, 0.625, 0.5, 0.625, 0.5, 0.625, 0.5, 0.625, 0.5, 0.625, 0.5, 0.625, 0.5, 0.625, 0.5, 0.625, 0.5, 0.625, 0.5, 0.625, 0.5, 0.625, 0.5, 0.625, 0.5, 0.625, 0.5, 0.625, 0.5, 0.625, 0.5, 0.625, 0.5, 0.625, 0.5, 0.625, 0.5, 0.625, 0.5, 0.625, 0.5, 0.625, 0.5, 0.625, 0.5, 0.625, 0.5, 0.625, 0.5, 0.625, 0.5, 0.625, 0.5, 0.625, 0.5, 0.625, 0.5, 0.625, 0.5, 0.625, 0.5, 0.625, 0.5, 0.625, 0.5, 0.625, 0.5, 0.625, 0.5, 0.625, 0.5, 0.625, 0.5, 0.625, 0.5, 0.625, 0.5, 0.625, 0.5, 0.625, 0.5, 0.625, 0.5, 0.625, 0.5, 0.625, 0.5, 0.625, 0.5, 0.625, 0.5, 0.625, 0.5, 0.625, 0.5, 0.625, 0.5, 0.625, 0.5, 0.625, 0.5, 0.625, 0.5, 0.625, 0.5, 0.625, 0.5, 0.625, 0.5, 0.625, 0.5, 0.625, 0.5, 0.625, 0.5, 0.625, 0.5, 0.625, 0.5, 0.625, 0.5, 0.625, 0.5, 0.625, 0.5, 0.625, 0.5, 0.625, 0.5, 0.625, 0.5, 0.625, 0.5, 0.625, 0.5, 0.625, 0.5, 0.625, 0.5, 0.625, 0.5, 0.625, 0.5, 0.625, 0.5, 0.625, 0.5, 0.625, 0.5, 0.625, 0.5, 0.625, 0.5, 0.625, 0.5, 0.625, 0.5, 0.625, 0.5, 0.625, 0.5, 0.625, 0.5, 0.625, 0.5, 0.625, 0.5, 0.625, 0.5, 0.625, 0.5, 0.625, 0.5, 0.625, 0.5, 0.625, 0.5, 0.625, 0.5, 0.625, 0.5, 0.625, 0.5, 0.625, 0.5, 0.625, 0.5, 0.625, 0.5, 0.625, 0.5, 0.625, 0.5, 0.625, 0.5, 0.625, 0.5, 0.625, 0.5, 0.625, 0.5, 0.625, 0.5, 0.625, 0.5, 0.625, 0.5, 0.625, 0.5, 0.625, 0.5, 0.625, 0.5, 0.625, 0.5, 0.625, 0.5, 0.625, 0.5, 0.625, 0.5, 0.625, 0.5, 0.625, 0.5, 0.625, 0.5, 0.625, 0.5, 0.625, 0.5, 0.625, 0.5, 0.625, 0.5, 0.625, 0.5, 0.625, 0.5, 0.625, 0.5, 0.625, 0.5, 0.625, 0.5, 0.625, 0.5, 0.625, 0.5, 0.625, 0.5, 0.625, 0.5, 0.625, 0.5, 0.625, 0.5, 0.625, 0.5, 0.625, 0.5, 0.625, 0.5, 0.625, 0.5, 0.625, 0.5, 0.625, 0.5, 0.625, 0.5, 0.625, 0.5, 0.625, 0.5, 0.625, 0.5, 0.625, 0.5, 0.625, 0.5, 0.625, 0.5, 0.625, 0.5, 0.625, 0.5, 0.625, 0.5, 0.625, 0.5, 0.625, 0.5, 0.625, 0.5, 0.625, 0.5, 0.625, 0.5, 0.625, 0.5, 0.625, 0.5, 0.625, 0.5, 0.625, 0.5, 0.625, 0.5, 0.625, 0.5, 0.625, 0.5, 0.625, 0.5, 0.625, 0.5, 0.625, 0.5, 0.625, 0.5, 0.625, 0.5, 0.625, 0.5, 0.625, 0.5, 0.625, 0.5, 0.625, 0.5, 0.625, 0.5, 0.625, 0.5, 0.625, 0.5, 0.625, 0.5, 0.625, 0.5, 0.625, 0.5, 0.625, 0.5, 0.625, 0.5, 0.625, 0.5, 0.625, 0.5, 0.625, 0.5, 0.625, 0.5, 0.625, 0.5, 0.625, 0.5, 0.625, 0.5, 0.625, 0.5, 0.625, 0.5, 0.625, 0.5, 0.625, 0.5, 0.625, 0.5, 0.625, 0.5, 0.625, 0.5, 0.625, 0.5, 0.625, 0.5, 0.625, 0.5, 0.625, 0.5, 0.625, 0.5, 0.625, 0.5, 0.625, 0.5, 0.625, 0.5, 0.625, 0.5, 0.625, 0.5, 0.625, 0.5, 0.625, 0.5, 0.625, 0.5, 0.625, 0.5, 0.625, 0.5, 0.625, 0.5, 0.625, 0.5, 0.625, 0.5, 0.625, 0.5, 0.625, 0.5, 0.625, 0.5, 0.625, 0.5, 0.625, 0.5, 0.625, 0.5, 0.625, 0.5, 0.625, 0.5, 0.625, 0.5, 0.625, 0.5, 0.625, 0.5, 0.625, 0.5, 0.625, 0.5, 0.625, 0.5, 0.625, 0.5, 0.625, 0.5, 0.625, 0.5, 0.625, 0.5, 0.625, 0.5, 0.625, 0.5, 0.625, 0.5, 0.625, 0.5, 0.625, 0.5, 0.625, 0.5, 0.625, 0.5, 0.625, 0.5, 0.625, 0.5, 0.625, 0.5, 0.625, 0.5, 0.625, 0.5, 0.625, 0.5, 0.625, 0.5, 0.625, 0.5, 0.625, 0.5, 0.625, 0.5, 0.625, 0.5, 0.625, 0.5, 0.625, 0.5, 0.625, 0.5, 0.625, 0.5, 0.625, 0.5, 0.625, 0.5, 0.625, 0.5, 0.625, 0.5, 0.625, 0.5, 0.625, 0.5, 0.625, 0.5, 0.625, 0.5, 0.625, 0.5, 0.625, 0.5, 0.625, 0.5, 0.625, 0.5, 0.625, 0.5, 0.625, 0.5, 0.625, 0.5, 0.625, 0.5, 0.625, 0.5, 0.625, 0.5, 0.625, 0.5, 0.625, 0.5, 0.625, 0.5, 0.625, 0.5, 0.625, 0.5, 0.625, 0.5, 0.625, 0.5, 0.625, 0.5, 0.625, 0.5, 0.625, 0.5, 0.625, 0.5, 0.625, 0.5, 0.625, 0.5, 0.625, 0.5, 0.625, 0.5, 0.625, 0.5, 0.625, 0.5, 0.625, 0.5, 0.625, 0.5, 0.625, 0.5, 0.625, 0.5, 0.625, 0.5, 0.625, 0.5, 0.625, 0.5, 0.625, 0.5, 0.625, 0.5, 0.625, 0.5, 0.625, 0.5, 0.625, 0.5, 0.625, 0.5, 0.625, 0.5, 0.625, 0.5, 0.625, 0.5, 0.625, 0.5, 0.625, 0.5, 0.625, 0.5, 0.625, 0.5, 0.625, 0.5, 0.625, 0.5, 0.625, 0.5, 0.625, 0.5, 0.625, 0.5, 0.625, 0.5, 0.625, 0.5, 0.625, 0.5, 0.625, 0.5, 0.625, 0.5, 0.625, 0.5, 0.625, 0.5, 0.625, 0.5, 0.625, 0.5, 0.625, 0.5, 0.625, 0.5, 0.625, 0.5, 0.625, 0.5, 0.625, 0.5, 0.625, 0.5, 0.625, 0.5, 0.625, 0.5, 0.625, 0.5, 0.625, 0.5, 0.625, 0.5, 0.625, 0.5, 0.625, 0.5, 0.625, 0.5, 0.625, 0.5, 0.625, 0.5, 0.625, 0.5, 0.625, 0.5, 0.625, 0.5, 0.625, 0.5, 0.625, 0.5, 0.625, 0.5, 0.625, 0.5, 0.625, 0.5, 0.625, 0.5, 0.625, 0.5, 0.625, 0.5, 0.625, 0.5, 0.625, 0.5, 0.625, 0.5, 0.625, 0.5, 0.625, 0.5, 0.625, 0.5, 0.625, 0.5, 0.625, 0.5, 0.625, 0.5, 0.625, 0.5, 0.625, 0.5, 0.625, 0.5, 0.625, 0.5, 0.625, 0.5, 0.625, 0.5, 0.625, 0.5, 0.625, 0.5, 0.625, 0.5, 0.625, 0.5, 0.625, 0.5, 0.625, 0.5, 0.625, 0.5, 0.625, 0.5, 0.625, 0.5, 0.625, 0.5, 0.625, 0.5, 0.625, 0.5, 0.625, 0.5, 0.625, 0.5, 0.625, 0.5, 0.625, 0.5, 0.625, 0.5, 0.625, 0.5, 0.625, 0.5, 0.625, 0.5, 0.625, 0.5, 0.625, 0.5, 0.625, 0.5, 0.625, 0.5, 0.625, 0.5, 0.625, 0.5, 0.625, 0.5, 0.625, 0.5, 0.625, 0.5, 0.625, 0.5, 0.625, 0.5, 0.625, 0.5, 0.625, 0.5, 0.625, 0.5, 0.625, 0.5, 0.625, 0.5, 0.625, 0.5, 0.625, 0.5, 0.625, 0.5, 0.625, 0.5, 0.625, 0.5, 0.625, 0.5, 0.625, 0.5, 0.625, 0.5, 0.625, 0.5, 0.625, 0.5, 0.625, 0.5, 0.625, 0.5, 0.625, 0.5, 0.625, 0.5, 0.625, 0.5, 0.625, 0.5, 0.625, 0.5, 0.625, 0.5])
me_cube.materials.append(mat_material)
me_cube.materials.append(mat_material_001)
me_cube.materials.append(mat_material_002)
me_cube.materials.append(mat_material_003)
me_cube.use_remesh_preserve_volume = False
me_cube.use_remesh_preserve_attributes = False
me_cube.use_mirror_vertex_groups = False
me_cube.update()

# ---- objects
ob_cube = bpy.data.objects.new('Cube', me_cube)
ob_light = bpy.data.objects.new('Light', light_light)
ob_camera = bpy.data.objects.new('Camera', cam_camera)

# ---- transforms, parenting, visibility, modifiers, constraints
ob_cube.location = (0.0, 0.0, 0.0)
ob_cube.scale = (-0.5, 1.0, 0.5)
ob_cube.lock_rotations_4d = False
ob_cube.empty_display_type = 'ARROWS'
ob_cube.lineart.crease_threshold = 0.0
ob_light.location = (4.076, 4.305, 10.09)
ob_light.rotation_euler = (0.6503, 0.05522, 1.866)
ob_light.lock_rotations_4d = False
ob_light.empty_display_type = 'ARROWS'
ob_light.color = (0.0, 0.0, 0.0, 0.0)
ob_light.lineart.crease_threshold = 0.0
ob_camera.location = (7.359, -6.926, 4.958)
ob_camera.rotation_euler = (1.109, 0.0, 0.8149)
ob_camera.lock_rotations_4d = False
ob_camera.empty_display_type = 'ARROWS'
ob_camera.color = (0.0, 0.0, 0.0, 0.0)
ob_camera.display_type = 'WIRE'
ob_camera.lineart.crease_threshold = 0.0

# ---- collection membership
col_collection.objects.link(ob_cube)
col_collection.objects.link(ob_light)
col_collection.objects.link(ob_camera)

# ---- scene / render settings (as saved in the file)
scene.camera = ob_camera
scene.frame_start = 1; scene.frame_end = 250; scene.frame_set(1)
scene.render.engine = 'BLENDER_EEVEE_NEXT'
scene.cycles.use_denoising = False
scene.cycles.samples = 128
scene.cycles.sampling_pattern = 'TABULATED_SOBOL'
scene.cycles.use_adaptive_sampling = False
scene.cycles.use_light_tree = False
scene.view_settings.view_transform = 'Filmic'
bpy.context.view_layer.update()

